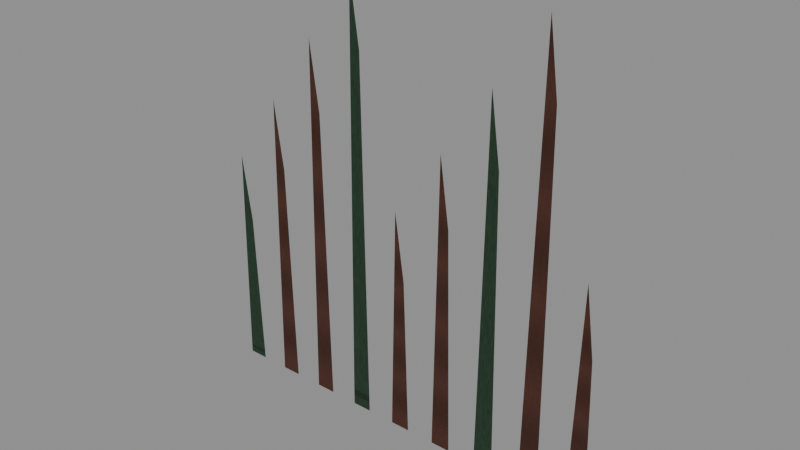 # Source: level_trace_damp_wall.blend  (saved by Blender 5.0.118; exported with 4.5.12 LTS)
import bpy
from mathutils import Matrix  # noqa: F401  (used for matrix-valued properties, if any)

bpy.ops.wm.read_factory_settings(use_empty=True)
scene = bpy.context.scene
scene.name = 'Scene'

# ---- images (referenced by path relative to the original .blend; pixels are not part of the script)
import os
ASSET_DIR = os.environ.get("B2B_ASSET_DIR", "")  # directory of the original .blend (textures are referenced by path, not embedded)
HERE = os.path.dirname(os.path.abspath(__file__))  # packed textures are extracted next to this script under _unpacked/

def load_image(name, relpath, width, height, colorspace="sRGB"):
    """Load a texture the original file referenced (path relative to the .blend, or extracted next to this script)."""
    p = next((c for c in (os.path.join(HERE, relpath), os.path.join(ASSET_DIR, relpath)) if relpath and os.path.exists(c)), "")
    if p:
        img = bpy.data.images.load(p, check_existing=True)
        img.name = name
    else:  # same state as the original file: an image datablock whose file is absent (Cycles renders it pink)
        img = bpy.data.images.new(name, width, height)
        img.source = "FILE"
        img.filepath = "//" + (relpath or name)
    img.colorspace_settings.name = colorspace
    return img
img_original_green_diffuse = load_image('Original green diffuse', '_unpacked/Original_green_diffuse.93119770.png', 64, 64, 'sRGB')
img_original_rust_diffuse = load_image('Original rust diffuse', '_unpacked/Original_rust_diffuse.e10dd3ec.png', 64, 64, 'sRGB')

# ---- materials (node trees are filled in below, after node groups)
mat_rebuild_original_green = bpy.data.materials.new('Rebuild Original green')
mat_rebuild_original_rust = bpy.data.materials.new('Rebuild Original rust')

# ---- material node trees
mat_rebuild_original_green.use_nodes = True; mat_rebuild_original_green.node_tree.nodes.clear()
_N = mat_rebuild_original_green.node_tree.nodes; _L = mat_rebuild_original_green.node_tree.links
n0 = _N.new('ShaderNodeBsdfPrincipled'); n0.name = 'Principled BSDF'; n0.location = (-200, 100)
n0.inputs[2].default_value = 0.88
n1 = _N.new('ShaderNodeOutputMaterial'); n1.name = 'Material Output'; n1.location = (200, 100)
n2 = _N.new('ShaderNodeTexImage'); n2.name = 'Image Texture'; n2.location = (0, 0)
n2.image = img_original_green_diffuse
n2.interpolation = 'Closest'
_L.new(n0.outputs[0], n1.inputs[0])
_L.new(n2.outputs[0], n0.inputs[0])
n1.is_active_output = True
mat_rebuild_original_rust.use_nodes = True; mat_rebuild_original_rust.node_tree.nodes.clear()
_N = mat_rebuild_original_rust.node_tree.nodes; _L = mat_rebuild_original_rust.node_tree.links
n0 = _N.new('ShaderNodeBsdfPrincipled'); n0.name = 'Principled BSDF'; n0.location = (-200, 100)
n0.inputs[2].default_value = 0.88
n1 = _N.new('ShaderNodeOutputMaterial'); n1.name = 'Material Output'; n1.location = (200, 100)
n2 = _N.new('ShaderNodeTexImage'); n2.name = 'Image Texture'; n2.location = (0, 0)
n2.image = img_original_rust_diffuse
n2.interpolation = 'Closest'
_L.new(n0.outputs[0], n1.inputs[0])
_L.new(n2.outputs[0], n0.inputs[0])
n1.is_active_output = True

# ---- meshes
me_rain_and_damp_streak = bpy.data.meshes.new('Rain and damp streak')
me_rain_and_damp_streak.from_pydata([(-0.34, 0.0, 0.02), (-0.305, 0.0, 0.02), (-0.315, 0.0, 0.3), (-0.332, 0.0, 0.42), (-0.255, 0.0, 0.02), (-0.22, 0.0, 0.02), (-0.23, 0.0, 0.42), (-0.247, 0.0, 0.54), (-0.17, 0.0, 0.02), (-0.135, 0.0, 0.02), (-0.145, 0.0, 0.54), (-0.162, 0.0, 0.66), (-0.085, 0.0, 0.02), (-0.05, 0.0, 0.02), (-0.06, 0.0, 0.66), (-0.077, 0.0, 0.78), (0.0, 0.0, 0.02), (0.035, 0.0, 0.02), (0.025, 0.0, 0.3), (0.008, 0.0, 0.42), (0.085, 0.0, 0.02), (0.12, 0.0, 0.02), (0.11, 0.0, 0.42), (0.093, 0.0, 0.54), (0.17, 0.0, 0.02), (0.205, 0.0, 0.02), (0.195, 0.0, 0.54), (0.178, 0.0, 0.66), (0.255, 0.0, 0.02), (0.29, 0.0, 0.02), (0.28, 0.0, 0.66), (0.263, 0.0, 0.78), (0.34, 0.0, 0.02), (0.375, 0.0, 0.02), (0.365, 0.0, 0.3), (0.348, 0.0, 0.42)], [], [(0, 1, 2, 3), (4, 5, 6, 7), (8, 9, 10, 11), (12, 13, 14, 15), (16, 17, 18, 19), (20, 21, 22, 23), (24, 25, 26, 27), (28, 29, 30, 31), (32, 33, 34, 35)])
me_rain_and_damp_streak.polygons.foreach_set('material_index', [0, 1, 1, 0, 1, 1, 0, 1, 1])
_uv = me_rain_and_damp_streak.uv_layers.new(name='UVMap')
_uv.uv.foreach_set('vector', [0.025, 0.025, 0.975, 0.025, 0.7036, 0.69, 0.2421, 0.975, 0.025, 0.025, 0.975, 0.025, 0.7036, 0.7558, 0.2421, 0.975, 0.025, 0.025, 0.975, 0.025, 0.7036, 0.7969, 0.2421, 0.975, 0.025, 0.025, 0.975, 0.025, 0.7036, 0.825, 0.2421, 0.975, 0.025, 0.025, 0.975, 0.025, 0.7036, 0.69, 0.2421, 0.975, 0.025, 0.025, 0.975, 0.025, 0.7036, 0.7558, 0.2421, 0.975, 0.025, 0.025, 0.975, 0.025, 0.7036, 0.7969, 0.2421, 0.975, 0.025, 0.025, 0.975, 0.025, 0.7036, 0.825, 0.2421, 0.975, 0.025, 0.025, 0.975, 0.025, 0.7036, 0.69, 0.2421, 0.975])
me_rain_and_damp_streak.materials.append(mat_rebuild_original_green)
me_rain_and_damp_streak.materials.append(mat_rebuild_original_rust)
me_rain_and_damp_streak.update()

# ---- objects
ob_level_trace_damp_wall = bpy.data.objects.new('level_trace_damp_wall', me_rain_and_damp_streak)

# ---- transforms, parenting, visibility, modifiers, constraints
ob_level_trace_damp_wall.location = (0.0, 0.0, 0.0)
_vg = ob_level_trace_damp_wall.vertex_groups.new(name='Rain and damp streak')
_vg = ob_level_trace_damp_wall.vertex_groups.new(name='Rain and damp streak.001')
_vg = ob_level_trace_damp_wall.vertex_groups.new(name='Rain and damp streak.002')
_vg = ob_level_trace_damp_wall.vertex_groups.new(name='Rain and damp streak.003')
_vg = ob_level_trace_damp_wall.vertex_groups.new(name='Rain and damp streak.004')
_vg = ob_level_trace_damp_wall.vertex_groups.new(name='Rain and damp streak.005')
_vg = ob_level_trace_damp_wall.vertex_groups.new(name='Rain and damp streak.006')
_vg = ob_level_trace_damp_wall.vertex_groups.new(name='Rain and damp streak.007')
_vg = ob_level_trace_damp_wall.vertex_groups.new(name='Rain and damp streak.008')

# ---- collection membership
scene.collection.objects.link(ob_level_trace_damp_wall)

# ---- scene / render settings (as saved in the file)
scene.frame_start = 1; scene.frame_end = 250; scene.frame_set(1)
scene.render.engine = 'BLENDER_EEVEE_NEXT'
scene.render.bake_bias = 0.0
scene.render.bake_samples = 0
scene.cycles.sampling_pattern = 'TABULATED_SOBOL'
scene.eevee.use_volume_custom_range = False
bpy.context.view_layer.update()

# ---- added for rendering (the .blend has no active camera and no usable light): camera, sun + grey world if the file has none
cam_auto = bpy.data.cameras.new('AutoCamera')
cam_auto.lens = 50.0
cam_auto.sensor_width = 36.0
cam_auto.clip_end = 1000.0
ob_auto_camera = bpy.data.objects.new('AutoCamera', cam_auto)
scene.collection.objects.link(ob_auto_camera)
ob_auto_camera.location = (0.982942, -1.15853, 1.17235)
ob_auto_camera.rotation_euler = (1.09748, -7.21219e-08, 0.694738)
scene.camera = ob_auto_camera
light_auto_sun = bpy.data.lights.new('AutoSun', 'SUN')
light_auto_sun.energy = 3.0
light_auto_sun.angle = 0.0523599
ob_auto_sun = bpy.data.objects.new('AutoSun', light_auto_sun)
scene.collection.objects.link(ob_auto_sun)
ob_auto_sun.rotation_euler = (0.872665, 0.174533, 0.523599)
if scene.world is None:
    world_auto = bpy.data.worlds.new('AutoWorld')
    world_auto.color = (0.3, 0.3, 0.3)
    scene.world = world_auto
bpy.context.view_layer.update()
